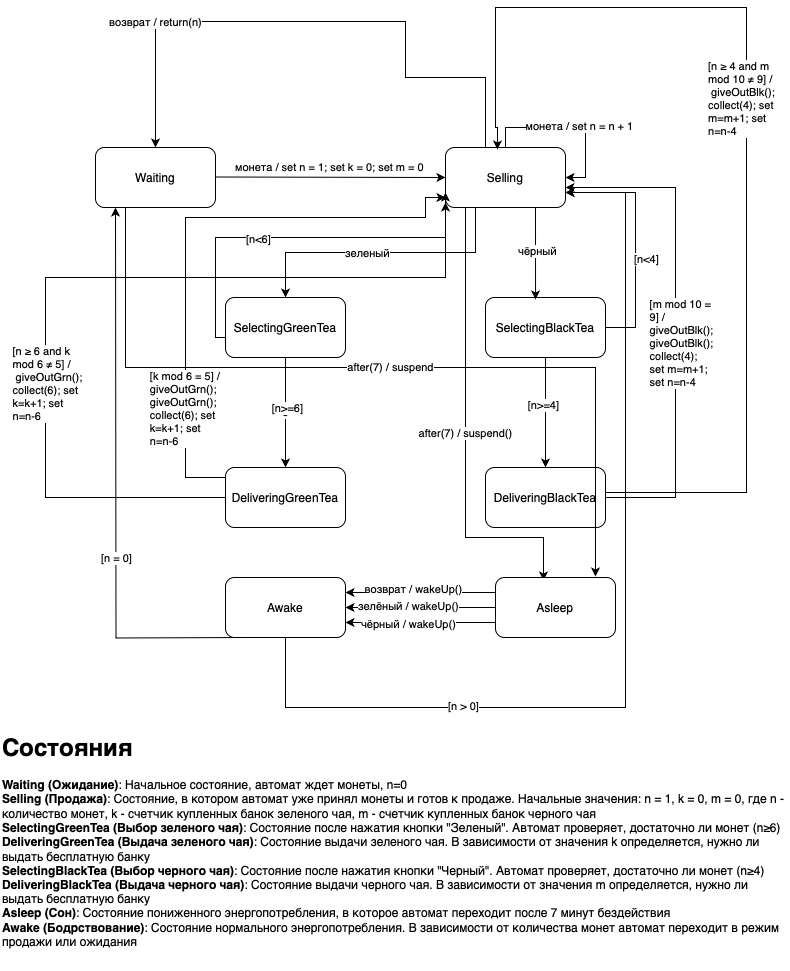

The diagram above was exported from draw.io. Its source (the exported page's mxGraphModel, read from the mxfile embedded in the PNG):
<mxGraphModel dx="1667" dy="953" grid="1" gridSize="10" guides="1" tooltips="1" connect="1" arrows="1" fold="1" page="1" pageScale="1" pageWidth="850" pageHeight="1100" math="0" shadow="0">
  <root>
    <mxCell id="0" />
    <mxCell id="1" parent="0" />
    <mxCell id="g3RipjahyVI9E751kZzQ-8" style="edgeStyle=orthogonalEdgeStyle;rounded=0;orthogonalLoop=1;jettySize=auto;html=1;exitX=1;exitY=0.5;exitDx=0;exitDy=0;entryX=0;entryY=0.5;entryDx=0;entryDy=0;" parent="1" target="g3RipjahyVI9E751kZzQ-2" edge="1">
      <mxGeometry relative="1" as="geometry">
        <mxPoint x="245" y="289.5" as="sourcePoint" />
        <mxPoint x="375" y="289.5" as="targetPoint" />
      </mxGeometry>
    </mxCell>
    <mxCell id="g3RipjahyVI9E751kZzQ-9" value="монета / set n = 1; set k = 0; set m = 0" style="edgeLabel;html=1;align=center;verticalAlign=middle;resizable=0;points=[];" parent="g3RipjahyVI9E751kZzQ-8" vertex="1" connectable="0">
      <mxGeometry x="-0.0308" y="-2" relative="1" as="geometry">
        <mxPoint x="3" y="-12" as="offset" />
      </mxGeometry>
    </mxCell>
    <mxCell id="g3RipjahyVI9E751kZzQ-1" value="Waiting" style="rounded=1;whiteSpace=wrap;html=1;" parent="1" vertex="1">
      <mxGeometry x="125" y="260" width="120" height="60" as="geometry" />
    </mxCell>
    <mxCell id="g3RipjahyVI9E751kZzQ-12" style="edgeStyle=orthogonalEdgeStyle;rounded=0;orthogonalLoop=1;jettySize=auto;html=1;exitX=0.25;exitY=1;exitDx=0;exitDy=0;entryX=0.5;entryY=0;entryDx=0;entryDy=0;" parent="1" source="g3RipjahyVI9E751kZzQ-2" target="g3RipjahyVI9E751kZzQ-3" edge="1">
      <mxGeometry relative="1" as="geometry" />
    </mxCell>
    <mxCell id="g3RipjahyVI9E751kZzQ-14" value="зеленый" style="edgeLabel;html=1;align=center;verticalAlign=middle;resizable=0;points=[];" parent="g3RipjahyVI9E751kZzQ-12" vertex="1" connectable="0">
      <mxGeometry x="0.1" relative="1" as="geometry">
        <mxPoint as="offset" />
      </mxGeometry>
    </mxCell>
    <mxCell id="g3RipjahyVI9E751kZzQ-16" style="edgeStyle=orthogonalEdgeStyle;rounded=0;orthogonalLoop=1;jettySize=auto;html=1;exitX=0.417;exitY=0;exitDx=0;exitDy=0;entryX=0.5;entryY=0;entryDx=0;entryDy=0;exitPerimeter=0;" parent="1" source="g3RipjahyVI9E751kZzQ-2" target="g3RipjahyVI9E751kZzQ-1" edge="1">
      <mxGeometry relative="1" as="geometry">
        <mxPoint x="515" y="70" as="sourcePoint" />
        <mxPoint x="168.03999999999996" y="134.01999999999998" as="targetPoint" />
        <Array as="points">
          <mxPoint x="515" y="260" />
          <mxPoint x="515" y="190" />
          <mxPoint x="435" y="190" />
          <mxPoint x="435" y="134" />
          <mxPoint x="185" y="134" />
        </Array>
      </mxGeometry>
    </mxCell>
    <mxCell id="g3RipjahyVI9E751kZzQ-19" value="возврат / return(n)" style="edgeLabel;html=1;align=center;verticalAlign=middle;resizable=0;points=[];" parent="g3RipjahyVI9E751kZzQ-16" vertex="1" connectable="0">
      <mxGeometry x="0.5789" y="-1" relative="1" as="geometry">
        <mxPoint as="offset" />
      </mxGeometry>
    </mxCell>
    <mxCell id="g3RipjahyVI9E751kZzQ-41" style="edgeStyle=orthogonalEdgeStyle;rounded=0;orthogonalLoop=1;jettySize=auto;html=1;exitX=0.5;exitY=1;exitDx=0;exitDy=0;entryX=0.4;entryY=0.05;entryDx=0;entryDy=0;entryPerimeter=0;" parent="1" target="g3RipjahyVI9E751kZzQ-7" edge="1">
      <mxGeometry relative="1" as="geometry">
        <mxPoint x="515" y="730" as="targetPoint" />
        <mxPoint x="495" y="320" as="sourcePoint" />
        <Array as="points">
          <mxPoint x="495" y="650" />
          <mxPoint x="573" y="650" />
        </Array>
      </mxGeometry>
    </mxCell>
    <mxCell id="g3RipjahyVI9E751kZzQ-42" value="after(7) / suspend()" style="edgeLabel;html=1;align=center;verticalAlign=middle;resizable=0;points=[];" parent="g3RipjahyVI9E751kZzQ-41" vertex="1" connectable="0">
      <mxGeometry x="-0.0024" y="-1" relative="1" as="geometry">
        <mxPoint as="offset" />
      </mxGeometry>
    </mxCell>
    <mxCell id="g3RipjahyVI9E751kZzQ-2" value="Selling" style="rounded=1;whiteSpace=wrap;html=1;" parent="1" vertex="1">
      <mxGeometry x="475" y="260" width="120" height="60" as="geometry" />
    </mxCell>
    <mxCell id="g3RipjahyVI9E751kZzQ-20" value="6" style="edgeStyle=orthogonalEdgeStyle;rounded=0;orthogonalLoop=1;jettySize=auto;html=1;exitX=0.5;exitY=1;exitDx=0;exitDy=0;entryX=0.5;entryY=0;entryDx=0;entryDy=0;" parent="1" source="g3RipjahyVI9E751kZzQ-3" target="g3RipjahyVI9E751kZzQ-5" edge="1">
      <mxGeometry relative="1" as="geometry" />
    </mxCell>
    <mxCell id="g3RipjahyVI9E751kZzQ-21" value="[n&amp;gt;=6]" style="edgeLabel;html=1;align=center;verticalAlign=middle;resizable=0;points=[];" parent="g3RipjahyVI9E751kZzQ-20" vertex="1" connectable="0">
      <mxGeometry x="-0.0957" y="1" relative="1" as="geometry">
        <mxPoint as="offset" />
      </mxGeometry>
    </mxCell>
    <mxCell id="g3RipjahyVI9E751kZzQ-23" style="edgeStyle=orthogonalEdgeStyle;rounded=0;orthogonalLoop=1;jettySize=auto;html=1;exitX=0;exitY=0.5;exitDx=0;exitDy=0;entryX=0;entryY=0.75;entryDx=0;entryDy=0;" parent="1" edge="1">
      <mxGeometry relative="1" as="geometry">
        <mxPoint x="255" y="450" as="sourcePoint" />
        <mxPoint x="475" y="315" as="targetPoint" />
        <Array as="points">
          <mxPoint x="245" y="450" />
          <mxPoint x="245" y="350" />
          <mxPoint x="475" y="350" />
        </Array>
      </mxGeometry>
    </mxCell>
    <mxCell id="g3RipjahyVI9E751kZzQ-24" value="[n&amp;lt;6]" style="edgeLabel;html=1;align=center;verticalAlign=middle;resizable=0;points=[];" parent="g3RipjahyVI9E751kZzQ-23" vertex="1" connectable="0">
      <mxGeometry x="-0.1893" y="-1" relative="1" as="geometry">
        <mxPoint as="offset" />
      </mxGeometry>
    </mxCell>
    <mxCell id="g3RipjahyVI9E751kZzQ-3" value="SelectingGreenTea" style="rounded=1;whiteSpace=wrap;html=1;" parent="1" vertex="1">
      <mxGeometry x="255" y="410" width="120" height="60" as="geometry" />
    </mxCell>
    <mxCell id="g3RipjahyVI9E751kZzQ-25" style="edgeStyle=orthogonalEdgeStyle;rounded=0;orthogonalLoop=1;jettySize=auto;html=1;exitX=0.5;exitY=1;exitDx=0;exitDy=0;" parent="1" source="g3RipjahyVI9E751kZzQ-4" edge="1">
      <mxGeometry relative="1" as="geometry">
        <mxPoint x="575" y="580" as="targetPoint" />
        <Array as="points">
          <mxPoint x="575" y="580" />
        </Array>
      </mxGeometry>
    </mxCell>
    <mxCell id="g3RipjahyVI9E751kZzQ-26" value="[n&amp;gt;=4]" style="edgeLabel;html=1;align=center;verticalAlign=middle;resizable=0;points=[];" parent="g3RipjahyVI9E751kZzQ-25" vertex="1" connectable="0">
      <mxGeometry x="-0.1444" y="-3" relative="1" as="geometry">
        <mxPoint as="offset" />
      </mxGeometry>
    </mxCell>
    <mxCell id="g3RipjahyVI9E751kZzQ-27" style="edgeStyle=orthogonalEdgeStyle;rounded=0;orthogonalLoop=1;jettySize=auto;html=1;exitX=1;exitY=0.5;exitDx=0;exitDy=0;entryX=1;entryY=0.75;entryDx=0;entryDy=0;" parent="1" source="g3RipjahyVI9E751kZzQ-4" target="g3RipjahyVI9E751kZzQ-2" edge="1">
      <mxGeometry relative="1" as="geometry">
        <Array as="points">
          <mxPoint x="665" y="440" />
          <mxPoint x="665" y="305" />
        </Array>
      </mxGeometry>
    </mxCell>
    <mxCell id="g3RipjahyVI9E751kZzQ-28" value="[n&amp;lt;4]" style="edgeLabel;html=1;align=center;verticalAlign=middle;resizable=0;points=[];" parent="g3RipjahyVI9E751kZzQ-27" vertex="1" connectable="0">
      <mxGeometry x="-0.1535" y="2" relative="1" as="geometry">
        <mxPoint x="12" as="offset" />
      </mxGeometry>
    </mxCell>
    <mxCell id="g3RipjahyVI9E751kZzQ-4" value="SelectingBlackTea" style="rounded=1;whiteSpace=wrap;html=1;" parent="1" vertex="1">
      <mxGeometry x="515" y="410" width="120" height="60" as="geometry" />
    </mxCell>
    <mxCell id="g3RipjahyVI9E751kZzQ-32" style="edgeStyle=orthogonalEdgeStyle;rounded=0;orthogonalLoop=1;jettySize=auto;html=1;exitX=0;exitY=0.25;exitDx=0;exitDy=0;" parent="1" source="g3RipjahyVI9E751kZzQ-5" edge="1">
      <mxGeometry relative="1" as="geometry">
        <mxPoint x="235" y="590" as="sourcePoint" />
        <mxPoint x="475" y="310" as="targetPoint" />
        <Array as="points">
          <mxPoint x="255" y="590" />
          <mxPoint x="215" y="590" />
          <mxPoint x="215" y="330" />
          <mxPoint x="455" y="330" />
          <mxPoint x="455" y="310" />
        </Array>
      </mxGeometry>
    </mxCell>
    <mxCell id="g3RipjahyVI9E751kZzQ-33" value="[k mod 6 = 5] /&amp;nbsp;&lt;div&gt;&lt;div&gt;&lt;div style=&quot;text-align: start; white-space: normal;&quot;&gt;giveOutGrn(); giveOutGrn(); collect(6); set k=k+1; set n=n-6&lt;/div&gt;&lt;/div&gt;&lt;/div&gt;" style="edgeLabel;html=1;align=center;verticalAlign=middle;resizable=0;points=[];" parent="g3RipjahyVI9E751kZzQ-32" vertex="1" connectable="0">
      <mxGeometry x="-0.4872" y="1" relative="1" as="geometry">
        <mxPoint x="1" y="35" as="offset" />
      </mxGeometry>
    </mxCell>
    <mxCell id="g3RipjahyVI9E751kZzQ-34" style="edgeStyle=orthogonalEdgeStyle;rounded=0;orthogonalLoop=1;jettySize=auto;html=1;exitX=0;exitY=0.5;exitDx=0;exitDy=0;entryX=0;entryY=0.75;entryDx=0;entryDy=0;" parent="1" source="g3RipjahyVI9E751kZzQ-5" target="g3RipjahyVI9E751kZzQ-2" edge="1">
      <mxGeometry relative="1" as="geometry">
        <Array as="points">
          <mxPoint x="75" y="610" />
          <mxPoint x="75" y="390" />
          <mxPoint x="475" y="390" />
        </Array>
      </mxGeometry>
    </mxCell>
    <mxCell id="g3RipjahyVI9E751kZzQ-35" value="&lt;div style=&quot;text-align: start; white-space: normal;&quot;&gt;[n ≥ 6 and k mod 6 ≠ 5] /&lt;/div&gt;&lt;div style=&quot;text-align: start; white-space: normal;&quot;&gt;&amp;nbsp;giveOutGrn(); collect(6); set k=k+1; set n=n-6&lt;/div&gt;" style="edgeLabel;html=1;align=center;verticalAlign=middle;resizable=0;points=[];" parent="g3RipjahyVI9E751kZzQ-34" vertex="1" connectable="0">
      <mxGeometry x="-0.3333" y="-1" relative="1" as="geometry">
        <mxPoint as="offset" />
      </mxGeometry>
    </mxCell>
    <mxCell id="g3RipjahyVI9E751kZzQ-5" value="&lt;div style=&quot;text-align: start;&quot;&gt;DeliveringGreenTea&lt;/div&gt;" style="rounded=1;whiteSpace=wrap;html=1;" parent="1" vertex="1">
      <mxGeometry x="255" y="580" width="120" height="60" as="geometry" />
    </mxCell>
    <mxCell id="g3RipjahyVI9E751kZzQ-52" style="edgeStyle=orthogonalEdgeStyle;rounded=0;orthogonalLoop=1;jettySize=auto;html=1;exitX=0;exitY=0.5;exitDx=0;exitDy=0;entryX=0;entryY=0.5;entryDx=0;entryDy=0;" parent="1" edge="1">
      <mxGeometry relative="1" as="geometry">
        <mxPoint x="275" y="750" as="sourcePoint" />
        <mxPoint x="145" y="320" as="targetPoint" />
      </mxGeometry>
    </mxCell>
    <mxCell id="g3RipjahyVI9E751kZzQ-53" value="[n = 0]" style="edgeLabel;html=1;align=center;verticalAlign=middle;resizable=0;points=[];" parent="g3RipjahyVI9E751kZzQ-52" vertex="1" connectable="0">
      <mxGeometry x="-0.25" relative="1" as="geometry">
        <mxPoint as="offset" />
      </mxGeometry>
    </mxCell>
    <mxCell id="g3RipjahyVI9E751kZzQ-54" style="edgeStyle=orthogonalEdgeStyle;rounded=0;orthogonalLoop=1;jettySize=auto;html=1;exitX=0.5;exitY=1;exitDx=0;exitDy=0;entryX=1;entryY=0.75;entryDx=0;entryDy=0;" parent="1" source="g3RipjahyVI9E751kZzQ-6" target="g3RipjahyVI9E751kZzQ-2" edge="1">
      <mxGeometry relative="1" as="geometry">
        <mxPoint x="755" y="-30" as="targetPoint" />
        <Array as="points">
          <mxPoint x="315" y="820" />
          <mxPoint x="655" y="820" />
          <mxPoint x="655" y="305" />
        </Array>
      </mxGeometry>
    </mxCell>
    <mxCell id="g3RipjahyVI9E751kZzQ-56" value="[n &amp;gt; 0]" style="edgeLabel;html=1;align=center;verticalAlign=middle;resizable=0;points=[];" parent="g3RipjahyVI9E751kZzQ-54" vertex="1" connectable="0">
      <mxGeometry x="-0.4983" y="2" relative="1" as="geometry">
        <mxPoint as="offset" />
      </mxGeometry>
    </mxCell>
    <mxCell id="g3RipjahyVI9E751kZzQ-6" value="Awake" style="rounded=1;whiteSpace=wrap;html=1;" parent="1" vertex="1">
      <mxGeometry x="255" y="690" width="120" height="60" as="geometry" />
    </mxCell>
    <mxCell id="g3RipjahyVI9E751kZzQ-46" style="edgeStyle=orthogonalEdgeStyle;rounded=0;orthogonalLoop=1;jettySize=auto;html=1;exitX=0;exitY=0.25;exitDx=0;exitDy=0;entryX=1;entryY=0.25;entryDx=0;entryDy=0;" parent="1" source="g3RipjahyVI9E751kZzQ-7" target="g3RipjahyVI9E751kZzQ-6" edge="1">
      <mxGeometry relative="1" as="geometry" />
    </mxCell>
    <mxCell id="g3RipjahyVI9E751kZzQ-47" value="возврат / wakeUp()" style="edgeLabel;html=1;align=center;verticalAlign=middle;resizable=0;points=[];" parent="g3RipjahyVI9E751kZzQ-46" vertex="1" connectable="0">
      <mxGeometry x="0.1067" y="-4" relative="1" as="geometry">
        <mxPoint as="offset" />
      </mxGeometry>
    </mxCell>
    <mxCell id="g3RipjahyVI9E751kZzQ-48" style="edgeStyle=orthogonalEdgeStyle;rounded=0;orthogonalLoop=1;jettySize=auto;html=1;exitX=0;exitY=0.5;exitDx=0;exitDy=0;entryX=1;entryY=0.5;entryDx=0;entryDy=0;" parent="1" source="g3RipjahyVI9E751kZzQ-7" target="g3RipjahyVI9E751kZzQ-6" edge="1">
      <mxGeometry relative="1" as="geometry" />
    </mxCell>
    <mxCell id="g3RipjahyVI9E751kZzQ-49" value="зелёный / wakeUp()" style="edgeLabel;html=1;align=center;verticalAlign=middle;resizable=0;points=[];" parent="g3RipjahyVI9E751kZzQ-48" vertex="1" connectable="0">
      <mxGeometry x="0.1733" y="-2" relative="1" as="geometry">
        <mxPoint as="offset" />
      </mxGeometry>
    </mxCell>
    <mxCell id="g3RipjahyVI9E751kZzQ-50" style="edgeStyle=orthogonalEdgeStyle;rounded=0;orthogonalLoop=1;jettySize=auto;html=1;exitX=0;exitY=0.75;exitDx=0;exitDy=0;entryX=1;entryY=0.75;entryDx=0;entryDy=0;" parent="1" source="g3RipjahyVI9E751kZzQ-7" target="g3RipjahyVI9E751kZzQ-6" edge="1">
      <mxGeometry relative="1" as="geometry" />
    </mxCell>
    <mxCell id="g3RipjahyVI9E751kZzQ-51" value="чёрный / wakeUp()" style="edgeLabel;html=1;align=center;verticalAlign=middle;resizable=0;points=[];" parent="g3RipjahyVI9E751kZzQ-50" vertex="1" connectable="0">
      <mxGeometry x="0.1733" y="1" relative="1" as="geometry">
        <mxPoint as="offset" />
      </mxGeometry>
    </mxCell>
    <mxCell id="g3RipjahyVI9E751kZzQ-7" value="&lt;div style=&quot;text-align: start;&quot;&gt;Asleep&lt;/div&gt;" style="rounded=1;whiteSpace=wrap;html=1;" parent="1" vertex="1">
      <mxGeometry x="525" y="690" width="120" height="60" as="geometry" />
    </mxCell>
    <mxCell id="g3RipjahyVI9E751kZzQ-10" style="edgeStyle=orthogonalEdgeStyle;rounded=0;orthogonalLoop=1;jettySize=auto;html=1;exitX=0.5;exitY=0;exitDx=0;exitDy=0;entryX=1;entryY=0.5;entryDx=0;entryDy=0;" parent="1" source="g3RipjahyVI9E751kZzQ-2" target="g3RipjahyVI9E751kZzQ-2" edge="1">
      <mxGeometry relative="1" as="geometry">
        <Array as="points">
          <mxPoint x="535" y="240" />
          <mxPoint x="615" y="240" />
          <mxPoint x="615" y="290" />
        </Array>
      </mxGeometry>
    </mxCell>
    <mxCell id="g3RipjahyVI9E751kZzQ-11" value="монета / set n = n + 1" style="edgeLabel;html=1;align=center;verticalAlign=middle;resizable=0;points=[];" parent="g3RipjahyVI9E751kZzQ-10" vertex="1" connectable="0">
      <mxGeometry x="0.0941" y="2" relative="1" as="geometry">
        <mxPoint as="offset" />
      </mxGeometry>
    </mxCell>
    <mxCell id="g3RipjahyVI9E751kZzQ-13" style="edgeStyle=orthogonalEdgeStyle;rounded=0;orthogonalLoop=1;jettySize=auto;html=1;exitX=0.75;exitY=1;exitDx=0;exitDy=0;entryX=0.417;entryY=0.033;entryDx=0;entryDy=0;entryPerimeter=0;" parent="1" source="g3RipjahyVI9E751kZzQ-2" target="g3RipjahyVI9E751kZzQ-4" edge="1">
      <mxGeometry relative="1" as="geometry" />
    </mxCell>
    <mxCell id="g3RipjahyVI9E751kZzQ-15" value="чёрный" style="edgeLabel;html=1;align=center;verticalAlign=middle;resizable=0;points=[];" parent="g3RipjahyVI9E751kZzQ-13" vertex="1" connectable="0">
      <mxGeometry x="-0.0433" y="1" relative="1" as="geometry">
        <mxPoint as="offset" />
      </mxGeometry>
    </mxCell>
    <mxCell id="g3RipjahyVI9E751kZzQ-36" style="edgeStyle=orthogonalEdgeStyle;rounded=0;orthogonalLoop=1;jettySize=auto;html=1;exitX=1;exitY=0.5;exitDx=0;exitDy=0;" parent="1" source="g3RipjahyVI9E751kZzQ-29" edge="1">
      <mxGeometry relative="1" as="geometry">
        <mxPoint x="595" y="300" as="targetPoint" />
        <Array as="points">
          <mxPoint x="705" y="610" />
          <mxPoint x="705" y="300" />
          <mxPoint x="595" y="300" />
        </Array>
      </mxGeometry>
    </mxCell>
    <mxCell id="g3RipjahyVI9E751kZzQ-37" value="&lt;div style=&quot;text-align: start; white-space: normal;&quot;&gt;&lt;div&gt;[m mod 10 = 9] / giveOutBlk(); giveOutBlk(); collect(4); set m=m+1; set n=n-4&lt;/div&gt;&lt;/div&gt;" style="edgeLabel;html=1;align=center;verticalAlign=middle;resizable=0;points=[];" parent="g3RipjahyVI9E751kZzQ-36" vertex="1" connectable="0">
      <mxGeometry x="-0.076" y="-2" relative="1" as="geometry">
        <mxPoint x="3" y="1" as="offset" />
      </mxGeometry>
    </mxCell>
    <mxCell id="g3RipjahyVI9E751kZzQ-38" style="edgeStyle=orthogonalEdgeStyle;rounded=0;orthogonalLoop=1;jettySize=auto;html=1;exitX=1;exitY=0.75;exitDx=0;exitDy=0;entryX=0.433;entryY=0.033;entryDx=0;entryDy=0;entryPerimeter=0;" parent="1" target="g3RipjahyVI9E751kZzQ-2" edge="1">
      <mxGeometry relative="1" as="geometry">
        <mxPoint x="535" y="240" as="targetPoint" />
        <mxPoint x="635" y="605" as="sourcePoint" />
        <Array as="points">
          <mxPoint x="776" y="605" />
          <mxPoint x="776" y="120" />
          <mxPoint x="525" y="120" />
          <mxPoint x="525" y="240" />
          <mxPoint x="527" y="240" />
        </Array>
      </mxGeometry>
    </mxCell>
    <mxCell id="g3RipjahyVI9E751kZzQ-39" value="&lt;div style=&quot;text-align: start; white-space: normal;&quot;&gt;[n ≥ 4 and m mod 10 ≠ 9] /&lt;/div&gt;&lt;div style=&quot;text-align: start; white-space: normal;&quot;&gt;&amp;nbsp;giveOutBlk(); collect(4); set m=m+1; set n=n-4&lt;/div&gt;" style="edgeLabel;html=1;align=center;verticalAlign=middle;resizable=0;points=[];" parent="g3RipjahyVI9E751kZzQ-38" vertex="1" connectable="0">
      <mxGeometry x="0.4222" y="-3" relative="1" as="geometry">
        <mxPoint x="94" y="93" as="offset" />
      </mxGeometry>
    </mxCell>
    <mxCell id="g3RipjahyVI9E751kZzQ-29" value="&lt;div style=&quot;text-align: start;&quot;&gt;DeliveringBlackTea&lt;/div&gt;" style="rounded=1;whiteSpace=wrap;html=1;" parent="1" vertex="1">
      <mxGeometry x="515" y="580" width="120" height="60" as="geometry" />
    </mxCell>
    <mxCell id="g3RipjahyVI9E751kZzQ-43" style="edgeStyle=orthogonalEdgeStyle;rounded=0;orthogonalLoop=1;jettySize=auto;html=1;exitX=0.25;exitY=1;exitDx=0;exitDy=0;entryX=0.833;entryY=-0.017;entryDx=0;entryDy=0;entryPerimeter=0;" parent="1" source="g3RipjahyVI9E751kZzQ-1" target="g3RipjahyVI9E751kZzQ-7" edge="1">
      <mxGeometry relative="1" as="geometry">
        <Array as="points">
          <mxPoint x="155" y="480" />
          <mxPoint x="625" y="480" />
        </Array>
      </mxGeometry>
    </mxCell>
    <mxCell id="g3RipjahyVI9E751kZzQ-44" value="after(7) / suspend" style="edgeLabel;html=1;align=center;verticalAlign=middle;resizable=0;points=[];" parent="g3RipjahyVI9E751kZzQ-43" vertex="1" connectable="0">
      <mxGeometry x="0.0108" y="1" relative="1" as="geometry">
        <mxPoint as="offset" />
      </mxGeometry>
    </mxCell>
    <mxCell id="g3RipjahyVI9E751kZzQ-59" value="&lt;h1 style=&quot;margin-top: 0px;&quot;&gt;Состояния&lt;/h1&gt;&lt;li class=&quot;whitespace-normal break-words&quot;&gt;&lt;strong&gt;Waiting (Ожидание)&lt;/strong&gt;: Начальное состояние, автомат ждет монеты, n=0&lt;/li&gt;&lt;li class=&quot;whitespace-normal break-words&quot;&gt;&lt;strong&gt;Selling (Продажа)&lt;/strong&gt;: Состояние, в котором автомат уже принял монеты и готов к продаже. Начальные значения: n = 1, k = 0, m = 0, где n - количество монет, k - счетчик купленных банок зеленого чая, m - счетчик купленных банок черного чая&lt;/li&gt;&lt;li class=&quot;whitespace-normal break-words&quot;&gt;&lt;strong&gt;SelectingGreenTea (Выбор зеленого чая)&lt;/strong&gt;: Состояние после нажатия кнопки &quot;Зеленый&quot;. Автомат проверяет, достаточно ли монет (n≥6)&lt;/li&gt;&lt;li class=&quot;whitespace-normal break-words&quot;&gt;&lt;strong&gt;DeliveringGreenTea (Выдача зеленого чая)&lt;/strong&gt;: Состояние выдачи зеленого чая. В зависимости от значения k определяется, нужно ли выдать бесплатную банку&lt;/li&gt;&lt;li class=&quot;whitespace-normal break-words&quot;&gt;&lt;strong&gt;SelectingBlackTea (Выбор черного чая)&lt;/strong&gt;: Состояние после нажатия кнопки &quot;Черный&quot;. Автомат проверяет, достаточно ли монет (n≥4)&lt;/li&gt;&lt;li class=&quot;whitespace-normal break-words&quot;&gt;&lt;strong&gt;DeliveringBlackTea (Выдача черного чая)&lt;/strong&gt;: Состояние выдачи черного чая. В зависимости от значения m определяется, нужно ли выдать бесплатную банку&lt;/li&gt;&lt;li class=&quot;whitespace-normal break-words&quot;&gt;&lt;strong&gt;Asleep (Сон)&lt;/strong&gt;: Состояние пониженного энергопотребления, в которое автомат переходит после 7 минут бездействия&lt;/li&gt;&lt;li class=&quot;whitespace-normal break-words&quot;&gt;&lt;strong&gt;Awake (Бодрствование)&lt;/strong&gt;: Состояние нормального энергопотребления. В зависимости от количества монет автомат переходит в режим продажи или ожидания&lt;/li&gt;" style="text;html=1;whiteSpace=wrap;overflow=hidden;rounded=0;" parent="1" vertex="1">
      <mxGeometry x="30" y="840" width="790" height="240" as="geometry" />
    </mxCell>
  </root>
</mxGraphModel>